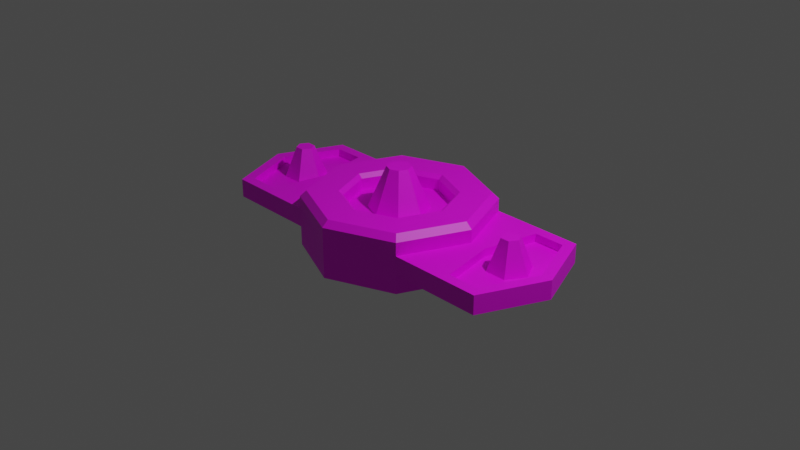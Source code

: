 # Source: conditional_node.blend  (saved by Blender 3.6.11; exported with 4.5.12 LTS)
import bpy
from mathutils import Matrix  # noqa: F401  (used for matrix-valued properties, if any)

bpy.ops.wm.read_factory_settings(use_empty=True)
scene = bpy.context.scene
scene.name = 'Scene'

# ---- collections
col_collection = bpy.data.collections.new('Collection'); scene.collection.children.link(col_collection)

# ---- images (referenced by path relative to the original .blend; pixels are not part of the script)
import os
ASSET_DIR = os.environ.get("B2B_ASSET_DIR", "")  # directory of the original .blend (textures are referenced by path, not embedded)
HERE = os.path.dirname(os.path.abspath(__file__))  # packed textures are extracted next to this script under _unpacked/

def load_image(name, relpath, width, height, colorspace="sRGB"):
    """Load a texture the original file referenced (path relative to the .blend, or extracted next to this script)."""
    p = next((c for c in (os.path.join(HERE, relpath), os.path.join(ASSET_DIR, relpath)) if relpath and os.path.exists(c)), "")
    if p:
        img = bpy.data.images.load(p, check_existing=True)
        img.name = name
    else:  # same state as the original file: an image datablock whose file is absent (Cycles renders it pink)
        img = bpy.data.images.new(name, width, height)
        img.source = "FILE"
        img.filepath = "//" + (relpath or name)
    img.colorspace_settings.name = colorspace
    return img
img_conditional_node_albedo_png = load_image('conditional_node_Albedo.png', 'conditional_node_Albedo-edited.png', 1024, 1024, 'sRGB')

# ---- materials (node trees are filled in below, after node groups)
mat_material_001 = bpy.data.materials.new('Material.001')
mat_material_001.use_transparent_shadow = False

# ---- node groups
ng_auto_smooth = bpy.data.node_groups.new('Auto Smooth', 'GeometryNodeTree')
_s = ng_auto_smooth.interface.new_socket(name='Geometry', in_out='OUTPUT', socket_type='NodeSocketGeometry')
_s = ng_auto_smooth.interface.new_socket(name='Geometry', in_out='INPUT', socket_type='NodeSocketGeometry')
_s = ng_auto_smooth.interface.new_socket(name='Angle', in_out='INPUT', socket_type='NodeSocketFloat')
_s.subtype = 'ANGLE'
_s.min_value = 0.0
_s.max_value = 3.142
ng_auto_smooth.is_modifier = True
_N = ng_auto_smooth.nodes; _L = ng_auto_smooth.links
n0 = _N.new('NodeGroupOutput'); n0.name = 'Group Output'; n0.location = (480, -100)
n1 = _N.new('NodeGroupInput'); n1.name = 'Group Input'; n1.location = (-420, -300)
n2 = _N.new('NodeGroupInput'); n2.name = 'Group Input.001'; n2.location = (-60, -100)
n3 = _N.new('GeometryNodeSetShadeSmooth'); n3.name = 'Set Shade Smooth'; n3.location = (120, -100)
n3.domain = 'EDGE'
n4 = _N.new('GeometryNodeSetShadeSmooth'); n4.name = 'Set Shade Smooth.001'; n4.location = (300, -100)
n5 = _N.new('GeometryNodeInputMeshEdgeAngle'); n5.name = 'Edge Angle'; n5.location = (-420, -220)
n6 = _N.new('GeometryNodeInputEdgeSmooth'); n6.name = 'Is Edge Smooth'; n6.location = (-60, -160)
n7 = _N.new('GeometryNodeInputShadeSmooth'); n7.name = 'Is Face Smooth'; n7.location = (-240, -340)
n8 = _N.new('FunctionNodeBooleanMath'); n8.name = 'Boolean Math'; n8.location = (-60, -220)
n9 = _N.new('FunctionNodeCompare'); n9.name = 'Compare'; n9.location = (-240, -180)
n9.operation = 'LESS_EQUAL'
_L.new(n5.outputs[0], n9.inputs[0])
_L.new(n4.outputs[0], n0.inputs[0])
_L.new(n1.outputs[1], n9.inputs[1])
_L.new(n9.outputs[0], n8.inputs[0])
_L.new(n7.outputs[0], n8.inputs[1])
_L.new(n2.outputs[0], n3.inputs[0])
_L.new(n6.outputs[0], n3.inputs[1])
_L.new(n3.outputs[0], n4.inputs[0])
_L.new(n8.outputs[0], n3.inputs[2])
n0.is_active_output = True

# ---- material node trees
mat_material_001.use_nodes = True; mat_material_001.node_tree.nodes.clear()
_N = mat_material_001.node_tree.nodes; _L = mat_material_001.node_tree.links
n0 = _N.new('ShaderNodeBsdfPrincipled'); n0.name = 'Principled BSDF'; n0.location = (10, 300)
n0.distribution = 'GGX'
n0.subsurface_method = 'RANDOM_WALK_SKIN'
n0.inputs[3].default_value = 1.45
n0.inputs[27].default_value = (0.0, 0.0, 0.0, 1.0)
n0.inputs[28].default_value = 1.0
n1 = _N.new('ShaderNodeOutputMaterial'); n1.name = 'Material Output'; n1.location = (300, 300)
n2 = _N.new('ShaderNodeTexImage'); n2.name = 'Image Texture'; n2.location = (-280, 260)
n2.image = img_conditional_node_albedo_png
_L.new(n0.outputs[0], n1.inputs[0])
_L.new(n2.outputs[0], n0.inputs[0])
n1.is_active_output = True

# ---- world
world_world = bpy.data.worlds.new('World'); scene.world = world_world
world_world.use_nodes = True; world_world.node_tree.nodes.clear()
_N = world_world.node_tree.nodes; _L = world_world.node_tree.links
n0 = _N.new('ShaderNodeOutputWorld'); n0.name = 'World Output'; n0.location = (300, 300)
n1 = _N.new('ShaderNodeBackground'); n1.name = 'Background'; n1.location = (10, 300)
n1.inputs[0].default_value = (0.05088, 0.05088, 0.05088, 1.0)
_L.new(n1.outputs[0], n0.inputs[0])
n0.is_active_output = True
world_world.color = (0.05088, 0.05088, 0.05088)
world_world.use_sun_shadow = False
world_world.sun_shadow_jitter_overblur = 0.0

# ---- cameras
cam_camera = bpy.data.cameras.new('Camera')
cam_camera.clip_end = 100.0
cam_camera.ortho_scale = 7.314

# ---- lights
light_light = bpy.data.lights.new('Light', 'POINT')
light_light.transmission_factor = 0.0
light_light.energy = 1000.0
light_light.shadow_soft_size = 0.1
light_light.shadow_maximum_resolution = 0.006
light_light.use_absolute_resolution = True

# ---- meshes
me_cylinder = bpy.data.meshes.new('Cylinder')
me_cylinder.from_pydata([(0.0, 0.0, -0.3041), (0.0, 1.0, -0.3041), (0.0, -1.0, -0.3041), (-0.7071, -0.7071, -0.3041), (-1.0, 0.0, -0.3041), (-0.7071, 0.7071, -0.3041), (0.0, 0.3193, 0.1371), (0.0, -0.3193, 0.1371), (-0.2258, -0.2258, 0.1371), (-0.3193, 0.0, 0.1371), (-0.2258, 0.2258, 0.1371), (0.0, 0.5616, 0.1371), (0.0, -0.5616, 0.1371), (-0.3971, -0.3971, 0.1371), (-0.5616, 0.0, 0.1371), (-0.3971, 0.3971, 0.1371), (0.0, 0.1283, 0.5829), (0.0, 1.981e-09, 0.5829), (0.0, -0.1283, 0.5829), (-0.09071, -0.09071, 0.5829), (-0.1283, 1.981e-09, 0.5829), (-0.09071, 0.09071, 0.5829), (0.0, 1.0, -0.1014), (0.0, 1.0, 0.1014), (0.0, -1.0, 0.1014), (0.0, -1.0, -0.1014), (-0.7071, -0.7071, 0.1014), (-0.7071, -0.7071, -0.1014), (-1.0, 0.0, 0.1014), (-1.0, 0.0, -0.1014), (-0.7071, 0.7071, 0.1014), (-0.7071, 0.7071, -0.1014), (-1.625, -0.5945, 0.1014), (-1.7, -0.7071, -0.1014), (-1.871, 0.0, 0.1014), (-1.993, 0.0, -0.1014), (-1.625, 0.5945, 0.1014), (-1.7, 0.7071, -0.1014), (-1.204, 0.7071, -0.1014), (-1.295, 0.5945, 0.1014), (-1.295, -0.5945, 0.1014), (-1.204, -0.7071, -0.1014), (-1.057, 0.0, -0.1014), (-1.057, 0.0, 0.1014), (-1.993, 0.0, 0.1014), (-1.7, 0.7071, 0.1014), (-1.7, -0.7071, 0.1014), (-1.204, -0.7071, 0.1014), (-1.204, 0.7071, 0.1014), (-1.172, 0.0, 0.1014), (-1.6, -0.1977, 0.01529), (-1.714, 2.796e-17, 0.01529), (-1.6, 0.1977, 0.01529), (-1.372, 0.1977, 0.01529), (-1.372, -0.1977, 0.01529), (-1.172, 0.0, 0.01529), (-1.871, 0.0, 0.01529), (-1.625, 0.5945, 0.01529), (-1.625, -0.5945, 0.01529), (-1.295, -0.5945, 0.01529), (-1.295, 0.5945, 0.01529), (-1.258, 0.0, 0.01529), (-1.535, -0.08477, 0.3473), (-1.584, 1.199e-17, 0.3473), (-1.535, 0.08477, 0.3473), (-1.437, 0.08477, 0.3473), (-1.437, -0.08477, 0.3473), (-1.388, 0.0, 0.3473), (0.0, 1.0, 0.2401), (0.0, 0.9307, 0.3041), (0.0, -0.9307, 0.3041), (0.0, -1.0, 0.2401), (-0.6581, -0.6581, 0.3041), (-0.7071, -0.7071, 0.2401), (-0.9307, 0.0, 0.3041), (-1.0, 0.0, 0.2401), (-0.6581, 0.6581, 0.3041), (-0.7071, 0.7071, 0.2401), (0.0, 0.6086, 0.3041), (0.0, 0.5616, 0.2607), (0.0, -0.5616, 0.2607), (0.0, -0.6086, 0.3041), (-0.3971, -0.3971, 0.2607), (-0.4303, -0.4303, 0.3041), (-0.5616, 0.0, 0.2607), (-0.6086, 0.0, 0.3041), (-0.3971, 0.3971, 0.2607), (-0.4303, 0.4303, 0.3041), (0.7071, -0.7071, -0.3041), (1.0, 0.0, -0.3041), (0.7071, 0.7071, -0.3041), (0.2258, -0.2258, 0.1371), (0.3193, 0.0, 0.1371), (0.2258, 0.2258, 0.1371), (0.3971, -0.3971, 0.1371), (0.5616, 0.0, 0.1371), (0.3971, 0.3971, 0.1371), (0.09071, -0.09071, 0.5829), (0.1283, 1.981e-09, 0.5829), (0.09071, 0.09071, 0.5829), (0.7071, -0.7071, 0.1014), (0.7071, -0.7071, -0.1014), (1.0, 0.0, 0.1014), (1.0, 0.0, -0.1014), (0.7071, 0.7071, 0.1014), (0.7071, 0.7071, -0.1014), (1.625, -0.5945, 0.1014), (1.7, -0.7071, -0.1014), (1.871, 0.0, 0.1014), (1.993, 0.0, -0.1014), (1.625, 0.5945, 0.1014), (1.7, 0.7071, -0.1014), (1.204, 0.7071, -0.1014), (1.295, 0.5945, 0.1014), (1.295, -0.5945, 0.1014), (1.204, -0.7071, -0.1014), (1.057, 0.0, -0.1014), (1.057, 0.0, 0.1014), (1.993, 0.0, 0.1014), (1.7, 0.7071, 0.1014), (1.7, -0.7071, 0.1014), (1.204, -0.7071, 0.1014), (1.204, 0.7071, 0.1014), (1.172, 0.0, 0.1014), (1.6, -0.1977, 0.01529), (1.714, 2.796e-17, 0.01529), (1.6, 0.1977, 0.01529), (1.372, 0.1977, 0.01529), (1.372, -0.1977, 0.01529), (1.172, 0.0, 0.01529), (1.871, 0.0, 0.01529), (1.625, 0.5945, 0.01529), (1.625, -0.5945, 0.01529), (1.295, -0.5945, 0.01529), (1.295, 0.5945, 0.01529), (1.258, 0.0, 0.01529), (1.535, -0.08477, 0.3473), (1.584, 1.199e-17, 0.3473), (1.535, 0.08477, 0.3473), (1.437, 0.08477, 0.3473), (1.437, -0.08477, 0.3473), (1.388, 0.0, 0.3473), (0.6581, -0.6581, 0.3041), (0.7071, -0.7071, 0.2401), (0.9307, 0.0, 0.3041), (1.0, 0.0, 0.2401), (0.6581, 0.6581, 0.3041), (0.7071, 0.7071, 0.2401), (0.3971, -0.3971, 0.2607), (0.4303, -0.4303, 0.3041), (0.5616, 0.0, 0.2607), (0.6086, 0.0, 0.3041), (0.3971, 0.3971, 0.2607), (0.4303, 0.4303, 0.3041)], [], [(81, 83, 72, 70), (85, 87, 76, 74), (0, 2, 3), (86, 84, 14, 15), (0, 3, 4), (83, 85, 74, 72), (0, 4, 5), (87, 78, 69, 76), (0, 5, 1), (82, 80, 12, 13), (24, 71, 73, 26), (26, 73, 75, 28), (28, 75, 77, 30), (84, 82, 13, 14), (10, 9, 20, 21), (9, 8, 19, 20), (6, 10, 21, 16), (8, 7, 18, 19), (7, 8, 13, 12), (8, 9, 14, 13), (9, 10, 15, 14), (10, 6, 11, 15), (17, 19, 18), (17, 20, 19), (17, 21, 20), (17, 16, 21), (5, 31, 22, 1), (31, 30, 23, 22), (4, 29, 31, 5), (41, 47, 46, 33), (3, 27, 29, 4), (48, 38, 37, 45), (2, 25, 27, 3), (25, 24, 26, 27), (35, 44, 45, 37), (33, 46, 44, 35), (42, 41, 33, 35), (38, 42, 35, 37), (40, 49, 55, 59), (36, 34, 56, 57), (28, 30, 48, 43), (26, 28, 43, 47), (31, 29, 42, 38), (29, 27, 41, 42), (30, 31, 38, 48), (27, 26, 47, 41), (34, 36, 45, 44), (32, 34, 44, 46), (40, 32, 46, 47), (36, 39, 48, 45), (39, 49, 43, 48), (49, 40, 47, 43), (50, 54, 66, 62), (61, 53, 65, 67), (39, 36, 57, 60), (34, 32, 58, 56), (49, 39, 60, 55), (32, 40, 59, 58), (51, 52, 57, 56), (50, 51, 56, 58), (54, 50, 58, 59), (52, 53, 60, 57), (53, 61, 55, 60), (61, 54, 59, 55), (66, 67, 63, 62), (67, 65, 64, 63), (52, 51, 63, 64), (54, 61, 67, 66), (53, 52, 64, 65), (51, 50, 62, 63), (73, 71, 70, 72), (75, 73, 72, 74), (77, 75, 74, 76), (68, 77, 76, 69), (30, 77, 68, 23), (83, 81, 80, 82), (85, 83, 82, 84), (87, 85, 84, 86), (78, 87, 86, 79), (79, 86, 15, 11), (81, 70, 142, 149), (151, 144, 146, 153), (0, 88, 2), (152, 96, 95, 150), (0, 89, 88), (149, 142, 144, 151), (0, 90, 89), (153, 146, 69, 78), (0, 1, 90), (148, 94, 12, 80), (24, 100, 143, 71), (100, 102, 145, 143), (102, 104, 147, 145), (150, 95, 94, 148), (93, 99, 98, 92), (92, 98, 97, 91), (6, 16, 99, 93), (91, 97, 18, 7), (7, 12, 94, 91), (91, 94, 95, 92), (92, 95, 96, 93), (93, 96, 11, 6), (17, 18, 97), (17, 97, 98), (17, 98, 99), (17, 99, 16), (90, 1, 22, 105), (105, 22, 23, 104), (89, 90, 105, 103), (115, 107, 120, 121), (88, 89, 103, 101), (122, 119, 111, 112), (2, 88, 101, 25), (25, 101, 100, 24), (109, 111, 119, 118), (107, 109, 118, 120), (116, 109, 107, 115), (112, 111, 109, 116), (114, 133, 129, 123), (110, 131, 130, 108), (102, 117, 122, 104), (100, 121, 117, 102), (105, 112, 116, 103), (103, 116, 115, 101), (104, 122, 112, 105), (101, 115, 121, 100), (108, 118, 119, 110), (106, 120, 118, 108), (114, 121, 120, 106), (110, 119, 122, 113), (113, 122, 117, 123), (123, 117, 121, 114), (124, 136, 140, 128), (135, 141, 139, 127), (113, 134, 131, 110), (108, 130, 132, 106), (123, 129, 134, 113), (106, 132, 133, 114), (125, 130, 131, 126), (124, 132, 130, 125), (128, 133, 132, 124), (126, 131, 134, 127), (127, 134, 129, 135), (135, 129, 133, 128), (140, 136, 137, 141), (141, 137, 138, 139), (126, 138, 137, 125), (128, 140, 141, 135), (127, 139, 138, 126), (125, 137, 136, 124), (143, 142, 70, 71), (145, 144, 142, 143), (147, 146, 144, 145), (68, 69, 146, 147), (104, 23, 68, 147), (149, 148, 80, 81), (151, 150, 148, 149), (153, 152, 150, 151), (78, 79, 152, 153), (79, 11, 96, 152)])
me_cylinder.polygons.foreach_set('use_smooth', [True] * 160)
_uv = me_cylinder.uv_layers.new(name='UVMap')
_uv.uv.foreach_set('vector', [0.2669, 0.5842, 0.204, 0.527, 0.2229, 0.4734, 0.3204, 0.56, 0.1218, 0.533, 0.06718, 0.593, 0.01645, 0.575, 0.09676, 0.4816, 0.8488, 0.1512, 0.9113, 0.3022, 0.7862, 0.3022, 0.07721, 0.5966, 0.1265, 0.5429, 0.1363, 0.5613, 0.09652, 0.6026, 0.8488, 0.1512, 0.7862, 0.3022, 0.6978, 0.2138, 0.204, 0.527, 0.1218, 0.533, 0.09676, 0.4816, 0.2229, 0.4734, 0.8488, 0.1512, 0.6978, 0.2138, 0.6978, 0.0887, 0.06718, 0.593, 0.0724, 0.6718, 0.02157, 0.6946, 0.01645, 0.575, 0.8488, 0.1512, 0.6978, 0.0887, 0.7862, 0.0002517, 0.2004, 0.5373, 0.2566, 0.5889, 0.2348, 0.5987, 0.1941, 0.5576, 0.4131, 0.3122, 0.447, 0.3271, 0.3012, 0.4555, 0.29, 0.4227, 0.29, 0.4227, 0.3012, 0.4555, 0.1163, 0.4422, 0.132, 0.4124, 0.132, 0.4124, 0.1163, 0.4422, 0.0002517, 0.3017, 0.03086, 0.2912, 0.1265, 0.5429, 0.2004, 0.5373, 0.1941, 0.5576, 0.1363, 0.5613, 0.4475, 0.7703, 0.4912, 0.7262, 0.52, 0.7894, 0.5124, 0.7955, 0.4912, 0.7262, 0.5541, 0.7261, 0.5292, 0.7904, 0.52, 0.7894, 0.4475, 0.8311, 0.4475, 0.7703, 0.5124, 0.7955, 0.5114, 0.8061, 0.5541, 0.7261, 0.5984, 0.7719, 0.5344, 0.797, 0.5292, 0.7904, 0.2061, 0.6116, 0.1823, 0.589, 0.1941, 0.5576, 0.2348, 0.5987, 0.1823, 0.589, 0.1495, 0.5903, 0.1363, 0.5613, 0.1941, 0.5576, 0.1495, 0.5903, 0.1271, 0.6141, 0.09652, 0.6026, 0.1363, 0.5613, 0.1271, 0.6141, 0.1281, 0.6468, 0.09867, 0.66, 0.09652, 0.6026, 0.5238, 0.8012, 0.5292, 0.7904, 0.5344, 0.797, 0.5238, 0.8012, 0.52, 0.7894, 0.5292, 0.7904, 0.5238, 0.8012, 0.5124, 0.7955, 0.52, 0.7894, 0.5238, 0.8012, 0.5114, 0.8061, 0.5124, 0.7955, 0.1024, 0.2666, 0.06974, 0.2772, 0.0698, 0.1536, 0.0979, 0.1652, 0.06974, 0.2772, 0.03086, 0.2912, 0.03496, 0.139, 0.0698, 0.1536, 0.167, 0.3466, 0.1498, 0.376, 0.06974, 0.2772, 0.1024, 0.2666, 0.599, 0.01617, 0.6083, 0.05289, 0.5272, 0.07476, 0.5064, 0.04591, 0.2655, 0.3512, 0.2763, 0.3847, 0.1498, 0.376, 0.167, 0.3466, 0.6, 0.2974, 0.5862, 0.3396, 0.4891, 0.2978, 0.5186, 0.2715, 0.3369, 0.2792, 0.3723, 0.2944, 0.2763, 0.3847, 0.2655, 0.3512, 0.3723, 0.2944, 0.4131, 0.3122, 0.29, 0.4227, 0.2763, 0.3847, 0.4475, 0.1658, 0.4849, 0.1704, 0.5186, 0.2715, 0.4891, 0.2978, 0.5064, 0.04591, 0.5272, 0.07476, 0.4849, 0.1704, 0.4475, 0.1658, 0.7551, 0.7104, 0.779, 0.5948, 0.8601, 0.5948, 0.908, 0.7104, 0.779, 0.826, 0.7551, 0.7104, 0.908, 0.7104, 0.8601, 0.826, 0.5955, 0.07894, 0.6289, 0.1745, 0.6138, 0.1751, 0.5878, 0.09538, 0.5317, 0.2579, 0.4995, 0.1711, 0.5123, 0.1707, 0.5397, 0.2459, 0.6572, 0.1753, 0.6973, 0.3207, 0.6, 0.2974, 0.6464, 0.175, 0.6973, 0.0377, 0.6572, 0.1753, 0.6464, 0.175, 0.6083, 0.05289, 0.6978, 0.826, 0.7457, 0.7104, 0.7551, 0.7104, 0.779, 0.826, 0.7457, 0.7104, 0.6978, 0.5948, 0.779, 0.5948, 0.7551, 0.7104, 0.6973, 0.3207, 0.6883, 0.3627, 0.5862, 0.3396, 0.6, 0.2974, 0.6908, 0.0002516, 0.6973, 0.0377, 0.6083, 0.05289, 0.599, 0.01617, 0.4995, 0.1711, 0.5317, 0.2579, 0.5186, 0.2715, 0.4849, 0.1704, 0.5391, 0.08875, 0.4995, 0.1711, 0.4849, 0.1704, 0.5272, 0.07476, 0.5955, 0.07894, 0.5391, 0.08875, 0.5272, 0.07476, 0.6083, 0.05289, 0.5317, 0.2579, 0.5884, 0.2701, 0.6, 0.2974, 0.5186, 0.2715, 0.5884, 0.2701, 0.6289, 0.1745, 0.6464, 0.175, 0.6, 0.2974, 0.6289, 0.1745, 0.5955, 0.07894, 0.6083, 0.05289, 0.6464, 0.175, 0.3385, 0.6092, 0.3926, 0.5798, 0.3896, 0.6328, 0.3826, 0.638, 0.4437, 0.6103, 0.4459, 0.6697, 0.398, 0.647, 0.3988, 0.6369, 0.5884, 0.2701, 0.5317, 0.2579, 0.5397, 0.2459, 0.5798, 0.2559, 0.4995, 0.1711, 0.5391, 0.08875, 0.5474, 0.09911, 0.5123, 0.1707, 0.6289, 0.1745, 0.5884, 0.2701, 0.5798, 0.2559, 0.6138, 0.1751, 0.5391, 0.08875, 0.5955, 0.07894, 0.5878, 0.09538, 0.5474, 0.09911, 0.5334, 0.1718, 0.5474, 0.1993, 0.5397, 0.2459, 0.5123, 0.1707, 0.5503, 0.1458, 0.5334, 0.1718, 0.5123, 0.1707, 0.5474, 0.09911, 0.581, 0.1451, 0.5503, 0.1458, 0.5474, 0.09911, 0.5878, 0.09538, 0.5474, 0.1993, 0.5782, 0.2029, 0.5798, 0.2559, 0.5397, 0.2459, 0.5782, 0.2029, 0.5987, 0.1745, 0.6138, 0.1751, 0.5798, 0.2559, 0.5987, 0.1745, 0.581, 0.1451, 0.5878, 0.09538, 0.6138, 0.1751, 0.3896, 0.6328, 0.3988, 0.6369, 0.3841, 0.6457, 0.3826, 0.638, 0.3988, 0.6369, 0.398, 0.647, 0.3901, 0.6507, 0.3841, 0.6457, 0.3942, 0.7032, 0.3385, 0.6727, 0.3841, 0.6457, 0.3901, 0.6507, 0.3926, 0.5798, 0.4437, 0.6103, 0.3988, 0.6369, 0.3896, 0.6328, 0.4459, 0.6697, 0.3942, 0.7032, 0.3901, 0.6507, 0.398, 0.647, 0.3385, 0.6727, 0.3385, 0.6092, 0.3826, 0.638, 0.3841, 0.6457, 0.2287, 0.456, 0.338, 0.5521, 0.3204, 0.56, 0.2229, 0.4734, 0.08868, 0.4659, 0.2287, 0.456, 0.2229, 0.4734, 0.09676, 0.4816, 0.0002517, 0.5695, 0.08868, 0.4659, 0.09676, 0.4816, 0.01645, 0.575, 0.006527, 0.7014, 0.0002517, 0.5695, 0.01645, 0.575, 0.02157, 0.6946, 0.03086, 0.2912, 0.0002517, 0.3017, 0.006474, 0.1271, 0.03496, 0.139, 0.204, 0.527, 0.2669, 0.5842, 0.2566, 0.5889, 0.2004, 0.5373, 0.1218, 0.533, 0.204, 0.527, 0.2004, 0.5373, 0.1265, 0.5429, 0.06718, 0.593, 0.1218, 0.533, 0.1265, 0.5429, 0.07721, 0.5966, 0.0724, 0.6718, 0.06718, 0.593, 0.07721, 0.5966, 0.08214, 0.6674, 0.08214, 0.6674, 0.07721, 0.5966, 0.09652, 0.6026, 0.09867, 0.66, 0.2669, 0.5842, 0.3204, 0.56, 0.3211, 0.6907, 0.2683, 0.6693, 0.2091, 0.727, 0.231, 0.78, 0.1076, 0.778, 0.1279, 0.7281, 0.8488, 0.1512, 0.9997, 0.2138, 0.9113, 0.3022, 0.1318, 0.7181, 0.1402, 0.6997, 0.1975, 0.6974, 0.2048, 0.717, 0.8488, 0.1512, 0.9997, 0.0887, 0.9997, 0.2138, 0.2683, 0.6693, 0.3211, 0.6907, 0.231, 0.78, 0.2091, 0.727, 0.8488, 0.1512, 0.9113, 0.0002516, 0.9997, 0.0887, 0.1279, 0.7281, 0.1076, 0.778, 0.02157, 0.6946, 0.0724, 0.6718, 0.8488, 0.1512, 0.7862, 0.0002517, 0.9113, 0.0002516, 0.2579, 0.6652, 0.2386, 0.6564, 0.2348, 0.5987, 0.2566, 0.5889, 0.4131, 0.3122, 0.4114, 0.1454, 0.4434, 0.1318, 0.447, 0.3271, 0.4114, 0.1454, 0.2979, 0.03154, 0.3106, 0.0002517, 0.4434, 0.1318, 0.2979, 0.03154, 0.1398, 0.03042, 0.1269, 0.0002517, 0.3106, 0.0002517, 0.2048, 0.717, 0.1975, 0.6974, 0.2386, 0.6564, 0.2579, 0.6652, 0.4888, 0.8757, 0.5193, 0.8131, 0.5291, 0.8124, 0.5509, 0.8783, 0.5509, 0.8783, 0.5291, 0.8124, 0.5351, 0.8054, 0.597, 0.8356, 0.4475, 0.8311, 0.5114, 0.8061, 0.5193, 0.8131, 0.4888, 0.8757, 0.597, 0.8356, 0.5351, 0.8054, 0.5344, 0.797, 0.5984, 0.7719, 0.2061, 0.6116, 0.2348, 0.5987, 0.2386, 0.6564, 0.2072, 0.6445, 0.2072, 0.6445, 0.2386, 0.6564, 0.1975, 0.6974, 0.1845, 0.6682, 0.1845, 0.6682, 0.1975, 0.6974, 0.1402, 0.6997, 0.1518, 0.6692, 0.1518, 0.6692, 0.1402, 0.6997, 0.09867, 0.66, 0.1281, 0.6468, 0.5238, 0.8012, 0.5344, 0.797, 0.5351, 0.8054, 0.5238, 0.8012, 0.5351, 0.8054, 0.5291, 0.8124, 0.5238, 0.8012, 0.5291, 0.8124, 0.5193, 0.8131, 0.5238, 0.8012, 0.5193, 0.8131, 0.5114, 0.8061, 0.1687, 0.099, 0.0979, 0.1652, 0.0698, 0.1536, 0.1552, 0.06875, 0.1552, 0.06875, 0.0698, 0.1536, 0.03496, 0.139, 0.1398, 0.03042, 0.2694, 0.1017, 0.1687, 0.099, 0.1552, 0.06875, 0.2815, 0.06921, 0.5989, 0.7096, 0.506, 0.6796, 0.5269, 0.6507, 0.6082, 0.6728, 0.3408, 0.1755, 0.2694, 0.1017, 0.2815, 0.06921, 0.3735, 0.1608, 0.6002, 0.4282, 0.5189, 0.454, 0.4896, 0.4277, 0.5865, 0.3862, 0.3369, 0.2792, 0.3408, 0.1755, 0.3735, 0.1608, 0.3723, 0.2944, 0.3723, 0.2944, 0.3735, 0.1608, 0.4114, 0.1454, 0.4131, 0.3122, 0.4475, 0.5594, 0.4896, 0.4277, 0.5189, 0.454, 0.4849, 0.5549, 0.506, 0.6796, 0.4475, 0.5594, 0.4849, 0.5549, 0.5269, 0.6507, 0.7551, 0.4788, 0.908, 0.4788, 0.8601, 0.5943, 0.779, 0.5943, 0.779, 0.3632, 0.8601, 0.3632, 0.908, 0.4788, 0.7551, 0.4788, 0.5954, 0.6467, 0.5878, 0.6302, 0.6139, 0.5504, 0.629, 0.5511, 0.532, 0.4675, 0.54, 0.4795, 0.5124, 0.5546, 0.4995, 0.5542, 0.6573, 0.5502, 0.6465, 0.5505, 0.6002, 0.4282, 0.6973, 0.4051, 0.6973, 0.6881, 0.6082, 0.6728, 0.6465, 0.5505, 0.6573, 0.5502, 0.6978, 0.3632, 0.779, 0.3632, 0.7551, 0.4788, 0.7457, 0.4788, 0.7457, 0.4788, 0.7551, 0.4788, 0.779, 0.5943, 0.6978, 0.5943, 0.6973, 0.4051, 0.6002, 0.4282, 0.5865, 0.3862, 0.6884, 0.3632, 0.6907, 0.7256, 0.5989, 0.7096, 0.6082, 0.6728, 0.6973, 0.6881, 0.4995, 0.5542, 0.4849, 0.5549, 0.5189, 0.454, 0.532, 0.4675, 0.5389, 0.6367, 0.5269, 0.6507, 0.4849, 0.5549, 0.4995, 0.5542, 0.5954, 0.6467, 0.6082, 0.6728, 0.5269, 0.6507, 0.5389, 0.6367, 0.532, 0.4675, 0.5189, 0.454, 0.6002, 0.4282, 0.5885, 0.4555, 0.5885, 0.4555, 0.6002, 0.4282, 0.6465, 0.5505, 0.629, 0.5511, 0.629, 0.5511, 0.6465, 0.5505, 0.6082, 0.6728, 0.5954, 0.6467, 0.4459, 0.4854, 0.4018, 0.5142, 0.3948, 0.509, 0.3918, 0.456, 0.3407, 0.4864, 0.3856, 0.5131, 0.3864, 0.5232, 0.3385, 0.5459, 0.5885, 0.4555, 0.5799, 0.4697, 0.54, 0.4795, 0.532, 0.4675, 0.4995, 0.5542, 0.5124, 0.5546, 0.5472, 0.6264, 0.5389, 0.6367, 0.629, 0.5511, 0.6139, 0.5504, 0.5799, 0.4697, 0.5885, 0.4555, 0.5389, 0.6367, 0.5472, 0.6264, 0.5878, 0.6302, 0.5954, 0.6467, 0.5335, 0.5536, 0.5124, 0.5546, 0.54, 0.4795, 0.5476, 0.5262, 0.5501, 0.5796, 0.5472, 0.6264, 0.5124, 0.5546, 0.5335, 0.5536, 0.5811, 0.5804, 0.5878, 0.6302, 0.5472, 0.6264, 0.5501, 0.5796, 0.5476, 0.5262, 0.54, 0.4795, 0.5799, 0.4697, 0.5781, 0.5225, 0.5781, 0.5225, 0.5799, 0.4697, 0.6139, 0.5504, 0.5988, 0.551, 0.5988, 0.551, 0.6139, 0.5504, 0.5878, 0.6302, 0.5811, 0.5804, 0.3948, 0.509, 0.4018, 0.5142, 0.4003, 0.5218, 0.3856, 0.5131, 0.3856, 0.5131, 0.4003, 0.5218, 0.3943, 0.5268, 0.3864, 0.5232, 0.3902, 0.5793, 0.3943, 0.5268, 0.4003, 0.5218, 0.4459, 0.5489, 0.3918, 0.456, 0.3948, 0.509, 0.3856, 0.5131, 0.3407, 0.4864, 0.3385, 0.5459, 0.3864, 0.5232, 0.3943, 0.5268, 0.3902, 0.5793, 0.4459, 0.5489, 0.4003, 0.5218, 0.4018, 0.5142, 0.4459, 0.4854, 0.338, 0.6979, 0.3211, 0.6907, 0.3204, 0.56, 0.338, 0.5521, 0.2374, 0.7965, 0.231, 0.78, 0.3211, 0.6907, 0.338, 0.6979, 0.1009, 0.7937, 0.1076, 0.778, 0.231, 0.78, 0.2374, 0.7965, 0.006527, 0.7014, 0.02157, 0.6946, 0.1076, 0.778, 0.1009, 0.7937, 0.1398, 0.03042, 0.03496, 0.139, 0.006474, 0.1271, 0.1269, 0.0002517, 0.2683, 0.6693, 0.2579, 0.6652, 0.2566, 0.5889, 0.2669, 0.5842, 0.2091, 0.727, 0.2048, 0.717, 0.2579, 0.6652, 0.2683, 0.6693, 0.1279, 0.7281, 0.1318, 0.7181, 0.2048, 0.717, 0.2091, 0.727, 0.0724, 0.6718, 0.08214, 0.6674, 0.1318, 0.7181, 0.1279, 0.7281, 0.08214, 0.6674, 0.09867, 0.66, 0.1402, 0.6997, 0.1318, 0.7181])
me_cylinder.materials.append(mat_material_001)
me_cylinder.update()

# ---- objects
ob_light = bpy.data.objects.new('Light', light_light)
ob_camera = bpy.data.objects.new('Camera', cam_camera)
ob_cylinder = bpy.data.objects.new('Cylinder', me_cylinder)

# ---- transforms, parenting, visibility, modifiers, constraints
ob_light.location = (4.076, 1.005, 5.904)
ob_light.rotation_euler = (0.6503, 0.05522, 1.866)
ob_light.lock_rotations_4d = False
ob_light.empty_display_type = 'ARROWS'
ob_light.color = (0.0, 0.0, 0.0, 0.0)
ob_light.lineart.crease_threshold = 0.0
ob_camera.location = (7.359, -6.926, 4.958)
ob_camera.rotation_euler = (1.109, 0.0, 0.8149)
ob_camera.lock_rotations_4d = False
ob_camera.empty_display_type = 'ARROWS'
ob_camera.color = (0.0, 0.0, 0.0, 0.0)
ob_camera.display_type = 'WIRE'
ob_camera.lineart.crease_threshold = 0.0
ob_cylinder.location = (0.0, 0.0, 0.0)
_m = ob_cylinder.modifiers.new('Auto Smooth', 'NODES')
_m.node_group = ng_auto_smooth
_gi = [s.identifier for s in ng_auto_smooth.interface.items_tree if s.item_type == 'SOCKET' and s.in_out == 'INPUT']
_m[_gi[1]] = 0.5236  # Angle

# ---- collection membership
col_collection.objects.link(ob_light)
col_collection.objects.link(ob_camera)
col_collection.objects.link(ob_cylinder)

# ---- scene / render settings (as saved in the file)
scene.camera = ob_camera
scene.frame_start = 1; scene.frame_end = 250; scene.frame_set(1)
scene.render.engine = 'BLENDER_EEVEE_NEXT'
scene.cycles.sampling_pattern = 'TABULATED_SOBOL'
scene.view_settings.view_transform = 'Filmic'
bpy.context.view_layer.update()
